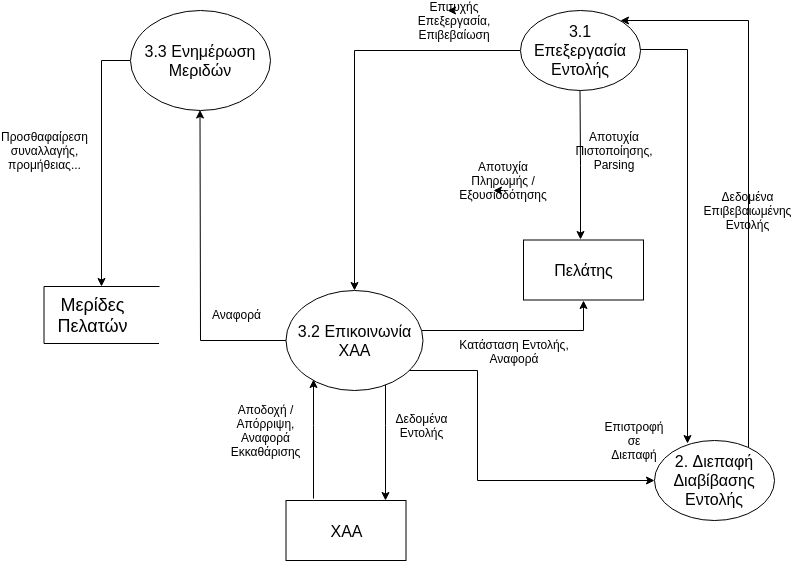

The diagram above was exported from draw.io. Its source (the exported page's mxGraphModel, read from the mxfile embedded in the PNG):
<mxGraphModel dx="1488" dy="631" grid="1" gridSize="10" guides="1" tooltips="1" connect="1" arrows="1" fold="1" page="1" pageScale="1" pageWidth="850" pageHeight="1100" math="0" shadow="0">
  <root>
    <mxCell id="0" />
    <mxCell id="1" parent="0" />
    <mxCell id="Og0-JUz22X_wpGwDdpdB-17" style="edgeStyle=orthogonalEdgeStyle;rounded=0;orthogonalLoop=1;jettySize=auto;html=1;entryX=0.472;entryY=-0.004;entryDx=0;entryDy=0;entryPerimeter=0;" parent="1" source="Og0-JUz22X_wpGwDdpdB-1" target="Og0-JUz22X_wpGwDdpdB-11" edge="1">
      <mxGeometry relative="1" as="geometry">
        <Array as="points" />
      </mxGeometry>
    </mxCell>
    <mxCell id="Og0-JUz22X_wpGwDdpdB-25" style="edgeStyle=orthogonalEdgeStyle;rounded=0;orthogonalLoop=1;jettySize=auto;html=1;entryX=0.5;entryY=0;entryDx=0;entryDy=0;" parent="1" source="Og0-JUz22X_wpGwDdpdB-1" edge="1" target="Og0-JUz22X_wpGwDdpdB-3">
      <mxGeometry relative="1" as="geometry">
        <mxPoint x="370" y="310" as="targetPoint" />
        <Array as="points">
          <mxPoint x="377" y="80" />
        </Array>
      </mxGeometry>
    </mxCell>
    <mxCell id="Og0-JUz22X_wpGwDdpdB-52" style="edgeStyle=orthogonalEdgeStyle;rounded=0;orthogonalLoop=1;jettySize=auto;html=1;entryX=0.276;entryY=0.039;entryDx=0;entryDy=0;entryPerimeter=0;" parent="1" source="Og0-JUz22X_wpGwDdpdB-1" target="Og0-JUz22X_wpGwDdpdB-51" edge="1">
      <mxGeometry relative="1" as="geometry">
        <mxPoint x="713" y="470" as="targetPoint" />
        <Array as="points">
          <mxPoint x="710" y="79" />
          <mxPoint x="710" y="470" />
        </Array>
      </mxGeometry>
    </mxCell>
    <mxCell id="Og0-JUz22X_wpGwDdpdB-1" value="&lt;font size=&quot;3&quot;&gt;3.1 Επεξεργασία Εντολής&lt;/font&gt;" style="ellipse;whiteSpace=wrap;html=1;" parent="1" vertex="1">
      <mxGeometry x="542.5" y="39.5" width="120" height="80" as="geometry" />
    </mxCell>
    <mxCell id="Og0-JUz22X_wpGwDdpdB-28" style="edgeStyle=orthogonalEdgeStyle;rounded=0;orthogonalLoop=1;jettySize=auto;html=1;" parent="1" source="Og0-JUz22X_wpGwDdpdB-3" target="Og0-JUz22X_wpGwDdpdB-8" edge="1">
      <mxGeometry relative="1" as="geometry" />
    </mxCell>
    <mxCell id="Og0-JUz22X_wpGwDdpdB-29" style="edgeStyle=orthogonalEdgeStyle;rounded=0;orthogonalLoop=1;jettySize=auto;html=1;entryX=0.5;entryY=1;entryDx=0;entryDy=0;" parent="1" source="Og0-JUz22X_wpGwDdpdB-3" target="Og0-JUz22X_wpGwDdpdB-11" edge="1">
      <mxGeometry relative="1" as="geometry">
        <Array as="points">
          <mxPoint x="606" y="360" />
        </Array>
      </mxGeometry>
    </mxCell>
    <mxCell id="Og0-JUz22X_wpGwDdpdB-32" style="edgeStyle=orthogonalEdgeStyle;rounded=0;orthogonalLoop=1;jettySize=auto;html=1;entryX=0.828;entryY=-0.003;entryDx=0;entryDy=0;entryPerimeter=0;" parent="1" source="Og0-JUz22X_wpGwDdpdB-3" target="Og0-JUz22X_wpGwDdpdB-30" edge="1">
      <mxGeometry relative="1" as="geometry">
        <mxPoint x="407" y="479.5" as="targetPoint" />
        <Array as="points">
          <mxPoint x="408" y="454.5" />
        </Array>
      </mxGeometry>
    </mxCell>
    <mxCell id="Og0-JUz22X_wpGwDdpdB-53" style="edgeStyle=orthogonalEdgeStyle;rounded=0;orthogonalLoop=1;jettySize=auto;html=1;entryX=0;entryY=0.5;entryDx=0;entryDy=0;" parent="1" source="Og0-JUz22X_wpGwDdpdB-3" target="Og0-JUz22X_wpGwDdpdB-51" edge="1">
      <mxGeometry relative="1" as="geometry">
        <Array as="points">
          <mxPoint x="500" y="400" />
          <mxPoint x="500" y="510" />
        </Array>
      </mxGeometry>
    </mxCell>
    <mxCell id="Og0-JUz22X_wpGwDdpdB-3" value="&lt;font size=&quot;3&quot;&gt;3.2 Επικοινωνία ΧΑΑ&lt;/font&gt;" style="ellipse;whiteSpace=wrap;html=1;" parent="1" vertex="1">
      <mxGeometry x="308.5" y="319.5" width="137" height="100" as="geometry" />
    </mxCell>
    <mxCell id="Og0-JUz22X_wpGwDdpdB-63" style="edgeStyle=orthogonalEdgeStyle;rounded=0;orthogonalLoop=1;jettySize=auto;html=1;entryX=0;entryY=0.5;entryDx=0;entryDy=0;" parent="1" source="Og0-JUz22X_wpGwDdpdB-8" target="Og0-JUz22X_wpGwDdpdB-61" edge="1">
      <mxGeometry relative="1" as="geometry">
        <Array as="points">
          <mxPoint x="124" y="90" />
        </Array>
      </mxGeometry>
    </mxCell>
    <mxCell id="Og0-JUz22X_wpGwDdpdB-8" value="&lt;font size=&quot;3&quot;&gt;3.3 Ενημέρωση Μεριδών&lt;/font&gt;" style="ellipse;whiteSpace=wrap;html=1;" parent="1" vertex="1">
      <mxGeometry x="152.5" y="39.5" width="140" height="100" as="geometry" />
    </mxCell>
    <mxCell id="Og0-JUz22X_wpGwDdpdB-11" value="&lt;font size=&quot;3&quot;&gt;Πελάτης&lt;/font&gt;" style="rounded=0;whiteSpace=wrap;html=1;" parent="1" vertex="1">
      <mxGeometry x="546" y="269.5" width="120" height="60" as="geometry" />
    </mxCell>
    <mxCell id="Og0-JUz22X_wpGwDdpdB-31" style="edgeStyle=orthogonalEdgeStyle;rounded=0;orthogonalLoop=1;jettySize=auto;html=1;exitX=0.228;exitY=-0.03;exitDx=0;exitDy=0;exitPerimeter=0;entryX=0.2;entryY=0.893;entryDx=0;entryDy=0;entryPerimeter=0;" parent="1" source="Og0-JUz22X_wpGwDdpdB-30" target="Og0-JUz22X_wpGwDdpdB-3" edge="1">
      <mxGeometry relative="1" as="geometry">
        <mxPoint x="336" y="411.5" as="targetPoint" />
        <Array as="points">
          <mxPoint x="336" y="454.5" />
        </Array>
      </mxGeometry>
    </mxCell>
    <mxCell id="Og0-JUz22X_wpGwDdpdB-30" value="&lt;font size=&quot;3&quot;&gt;ΧΑΑ&lt;/font&gt;" style="rounded=0;whiteSpace=wrap;html=1;" parent="1" vertex="1">
      <mxGeometry x="308.5" y="530" width="120" height="60" as="geometry" />
    </mxCell>
    <mxCell id="Og0-JUz22X_wpGwDdpdB-39" value="Αναφορά" style="text;html=1;resizable=0;points=[];autosize=1;align=left;verticalAlign=top;spacingTop=-4;" parent="1" vertex="1">
      <mxGeometry x="232.5" y="334.5" width="60" height="20" as="geometry" />
    </mxCell>
    <mxCell id="Og0-JUz22X_wpGwDdpdB-40" value="Αποδοχή / Απόρριψη, Αναφορά Εκκαθάρισης" style="text;html=1;strokeColor=none;fillColor=none;align=center;verticalAlign=middle;whiteSpace=wrap;rounded=0;" parent="1" vertex="1">
      <mxGeometry x="268.5" y="449.5" width="40" height="20" as="geometry" />
    </mxCell>
    <mxCell id="Og0-JUz22X_wpGwDdpdB-41" value="Δεδομένα Εντολής" style="text;html=1;strokeColor=none;fillColor=none;align=center;verticalAlign=middle;whiteSpace=wrap;rounded=0;" parent="1" vertex="1">
      <mxGeometry x="424.5" y="444.5" width="40" height="20" as="geometry" />
    </mxCell>
    <mxCell id="Og0-JUz22X_wpGwDdpdB-43" value="Κατάσταση Εντολής, Αναφορά" style="text;html=1;strokeColor=none;fillColor=none;align=center;verticalAlign=middle;whiteSpace=wrap;rounded=0;" parent="1" vertex="1">
      <mxGeometry x="476.5" y="370" width="120" height="20" as="geometry" />
    </mxCell>
    <mxCell id="rPmIp22Okgaky7InYkiZ-3" style="edgeStyle=orthogonalEdgeStyle;rounded=0;orthogonalLoop=1;jettySize=auto;html=1;exitX=0.5;exitY=0;exitDx=0;exitDy=0;" edge="1" parent="1" source="Og0-JUz22X_wpGwDdpdB-45">
      <mxGeometry relative="1" as="geometry">
        <mxPoint x="470" y="40" as="targetPoint" />
      </mxGeometry>
    </mxCell>
    <mxCell id="Og0-JUz22X_wpGwDdpdB-45" value="Επιτυχής Επεξεργασία, Επιβεβαίωση" style="text;html=1;strokeColor=none;fillColor=none;align=center;verticalAlign=middle;whiteSpace=wrap;rounded=0;" parent="1" vertex="1">
      <mxGeometry x="457" y="39.5" width="39" height="20" as="geometry" />
    </mxCell>
    <mxCell id="Og0-JUz22X_wpGwDdpdB-46" value="Αποτυχία Πιστοποίησης, Parsing" style="text;html=1;strokeColor=none;fillColor=none;align=center;verticalAlign=middle;whiteSpace=wrap;rounded=0;" parent="1" vertex="1">
      <mxGeometry x="617" y="169.5" width="40" height="20" as="geometry" />
    </mxCell>
    <mxCell id="Og0-JUz22X_wpGwDdpdB-47" value="Αποτυχία Πληρωμής / Εξουσιοδότησης" style="text;html=1;strokeColor=none;fillColor=none;align=center;verticalAlign=middle;whiteSpace=wrap;rounded=0;" parent="1" vertex="1">
      <mxGeometry x="506" y="199.5" width="40" height="20" as="geometry" />
    </mxCell>
    <mxCell id="Og0-JUz22X_wpGwDdpdB-56" style="edgeStyle=orthogonalEdgeStyle;rounded=0;orthogonalLoop=1;jettySize=auto;html=1;entryX=0.84;entryY=0.131;entryDx=0;entryDy=0;entryPerimeter=0;" parent="1" source="Og0-JUz22X_wpGwDdpdB-51" target="Og0-JUz22X_wpGwDdpdB-1" edge="1">
      <mxGeometry relative="1" as="geometry">
        <Array as="points">
          <mxPoint x="771" y="50" />
        </Array>
      </mxGeometry>
    </mxCell>
    <mxCell id="Og0-JUz22X_wpGwDdpdB-51" value="&lt;font size=&quot;3&quot;&gt;2. Διεπαφή Διαβίβασης Εντολής&lt;/font&gt;" style="ellipse;whiteSpace=wrap;html=1;" parent="1" vertex="1">
      <mxGeometry x="677" y="469.5" width="120" height="80" as="geometry" />
    </mxCell>
    <mxCell id="Og0-JUz22X_wpGwDdpdB-58" value="Δεδομένα Επιβεβαιωμένης Εντολής" style="text;html=1;strokeColor=none;fillColor=none;align=center;verticalAlign=middle;whiteSpace=wrap;rounded=0;" parent="1" vertex="1">
      <mxGeometry x="750" y="229.5" width="40" height="20" as="geometry" />
    </mxCell>
    <mxCell id="Og0-JUz22X_wpGwDdpdB-60" value="Επιστροφή σε Διεπαφή" style="text;html=1;strokeColor=none;fillColor=none;align=center;verticalAlign=middle;whiteSpace=wrap;rounded=0;" parent="1" vertex="1">
      <mxGeometry x="637" y="459.5" width="40" height="20" as="geometry" />
    </mxCell>
    <mxCell id="Og0-JUz22X_wpGwDdpdB-61" value="" style="shape=partialRectangle;whiteSpace=wrap;html=1;bottom=1;right=1;left=1;top=0;fillColor=none;routingCenterX=-0.5;rotation=90;" parent="1" vertex="1">
      <mxGeometry x="95.5" y="287" width="57" height="115" as="geometry" />
    </mxCell>
    <mxCell id="Og0-JUz22X_wpGwDdpdB-62" value="&lt;font style=&quot;font-size: 18px&quot;&gt;Μερίδες Πελατών&lt;/font&gt;" style="text;html=1;strokeColor=none;fillColor=none;align=center;verticalAlign=middle;whiteSpace=wrap;rounded=0;" parent="1" vertex="1">
      <mxGeometry x="95.5" y="334.5" width="40" height="20" as="geometry" />
    </mxCell>
    <mxCell id="Og0-JUz22X_wpGwDdpdB-64" value="Προσθαφαίρεση συναλλαγής, προμήθειας..." style="text;html=1;strokeColor=none;fillColor=none;align=center;verticalAlign=middle;whiteSpace=wrap;rounded=0;" parent="1" vertex="1">
      <mxGeometry x="47" y="169.5" width="40" height="20" as="geometry" />
    </mxCell>
    <mxCell id="rPmIp22Okgaky7InYkiZ-4" style="edgeStyle=orthogonalEdgeStyle;rounded=0;orthogonalLoop=1;jettySize=auto;html=1;exitX=0.5;exitY=1;exitDx=0;exitDy=0;entryX=0.25;entryY=1;entryDx=0;entryDy=0;" edge="1" parent="1" source="Og0-JUz22X_wpGwDdpdB-47" target="Og0-JUz22X_wpGwDdpdB-47">
      <mxGeometry relative="1" as="geometry" />
    </mxCell>
  </root>
</mxGraphModel>